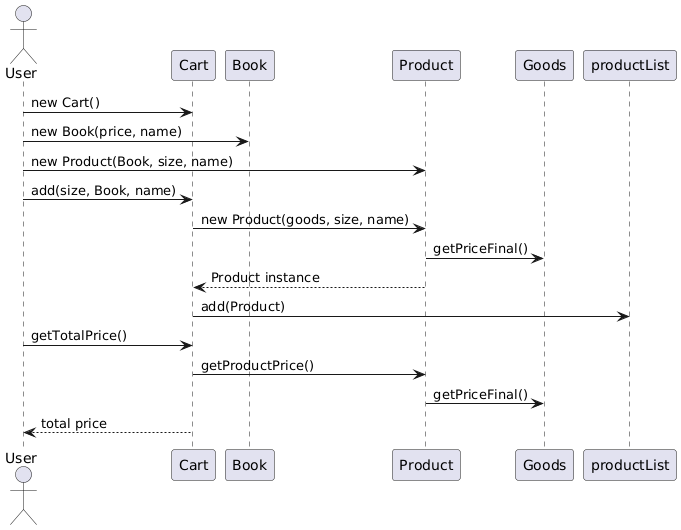

The diagram above was rendered by PlantUML. Its source (embedded in the PNG):
@startuml
actor User

User -> Cart : new Cart()
User -> Book : new Book(price, name)
User -> Product : new Product(Book, size, name)
User -> Cart : add(size, Book, name)
Cart -> Product : new Product(goods, size, name)
Product -> Goods : getPriceFinal()
Product --> Cart : Product instance
Cart -> productList : add(Product)

User -> Cart : getTotalPrice()
Cart -> Product : getProductPrice()
Product -> Goods : getPriceFinal()
Cart --> User : total price
@enduml